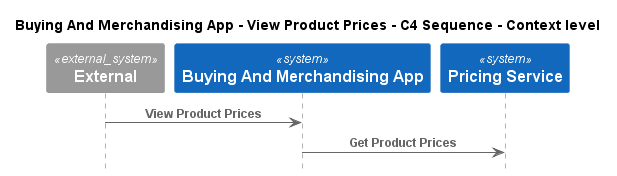

The diagram above was rendered by PlantUML. Its source (embedded in the PNG):
@startuml
!pragma layout smetana
!include ..\..\..\..\..\.c4s\C4_Sequence.puml

title Buying And Merchandising App - View Product Prices - C4 Sequence - Context level

System_Ext(C4InterFlow.SoftwareSystems.ExternalSystem, "External", "")
System(ECommercePlatform.SoftwareSystems.BuyingAndMerchandisingApp, "Buying And Merchandising App", "")
System(ECommercePlatform.SoftwareSystems.PricingService, "Pricing Service", "")

Rel(C4InterFlow.SoftwareSystems.ExternalSystem, ECommercePlatform.SoftwareSystems.BuyingAndMerchandisingApp, "View Product Prices")
Rel(ECommercePlatform.SoftwareSystems.BuyingAndMerchandisingApp, ECommercePlatform.SoftwareSystems.PricingService, "Get Product Prices")


@enduml